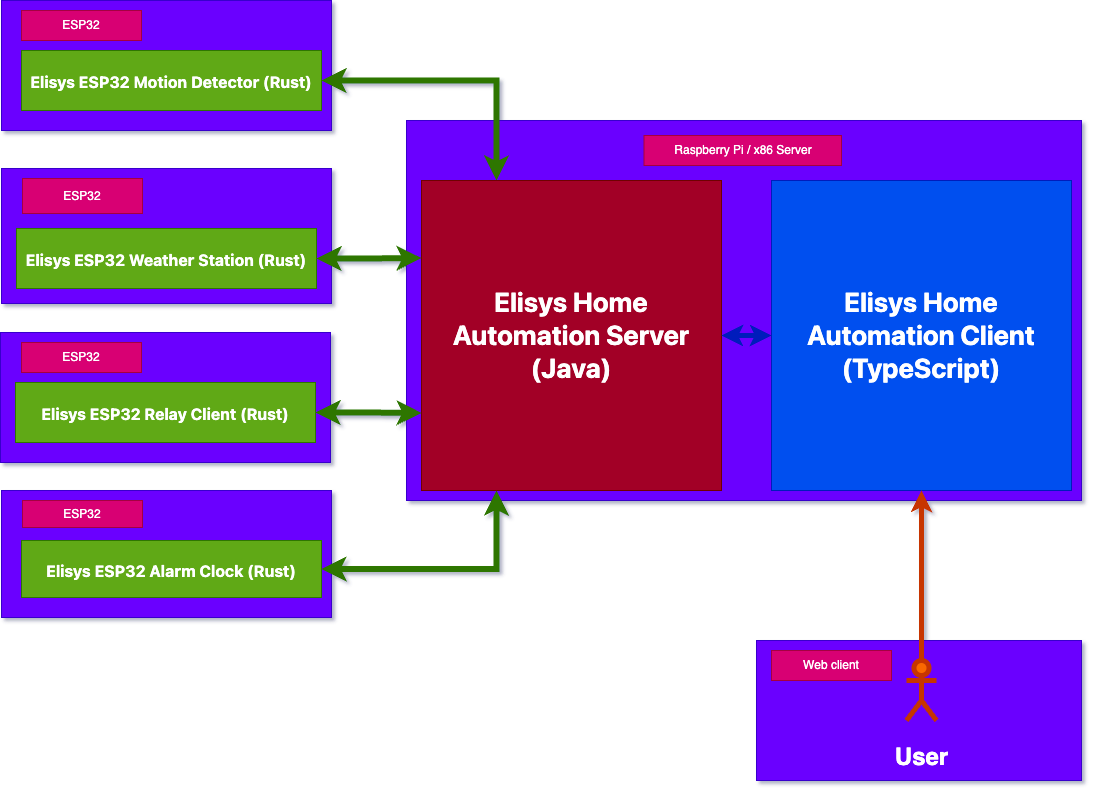

The diagram above was exported from draw.io. Its source (the exported page's mxGraphModel, read from the mxfile embedded in the PNG):
<mxGraphModel dx="973" dy="743" grid="1" gridSize="10" guides="1" tooltips="1" connect="1" arrows="1" fold="1" page="1" pageScale="1" pageWidth="827" pageHeight="1169" math="0" shadow="0">
  <root>
    <mxCell id="0" />
    <mxCell id="1" parent="0" />
    <mxCell id="cz6tZYrq-klGtg9-aLDY-11" value="" style="rounded=0;whiteSpace=wrap;html=1;fillColor=#6a00ff;fontColor=#ffffff;strokeColor=#3700CC;" parent="1" vertex="1">
      <mxGeometry x="825" y="740" width="325" height="140" as="geometry" />
    </mxCell>
    <mxCell id="cz6tZYrq-klGtg9-aLDY-9" value="" style="rounded=0;whiteSpace=wrap;html=1;fillColor=#6a00ff;fontColor=#ffffff;strokeColor=#3700CC;" parent="1" vertex="1">
      <mxGeometry x="475" y="220" width="675" height="380" as="geometry" />
    </mxCell>
    <mxCell id="cz6tZYrq-klGtg9-aLDY-10" value="Raspberry Pi / x86 Server" style="rounded=0;whiteSpace=wrap;html=1;fillColor=#d80073;fontColor=#ffffff;strokeColor=#A50040;" parent="1" vertex="1">
      <mxGeometry x="712.5" y="235" width="197.5" height="30" as="geometry" />
    </mxCell>
    <mxCell id="cz6tZYrq-klGtg9-aLDY-7" value="" style="rounded=0;whiteSpace=wrap;html=1;fillColor=#6a00ff;fontColor=#ffffff;strokeColor=#3700CC;" parent="1" vertex="1">
      <mxGeometry x="70" y="590" width="330" height="127" as="geometry" />
    </mxCell>
    <mxCell id="cz6tZYrq-klGtg9-aLDY-8" value="ESP32" style="rounded=0;whiteSpace=wrap;html=1;fillColor=#d80073;fontColor=#ffffff;strokeColor=#A50040;" parent="1" vertex="1">
      <mxGeometry x="91" y="600" width="120" height="27" as="geometry" />
    </mxCell>
    <mxCell id="cz6tZYrq-klGtg9-aLDY-5" value="" style="rounded=0;whiteSpace=wrap;html=1;fillColor=#6a00ff;fontColor=#ffffff;strokeColor=#3700CC;" parent="1" vertex="1">
      <mxGeometry x="69" y="432" width="330" height="130" as="geometry" />
    </mxCell>
    <mxCell id="cz6tZYrq-klGtg9-aLDY-6" value="ESP32" style="rounded=0;whiteSpace=wrap;html=1;fillColor=#d80073;fontColor=#ffffff;strokeColor=#A50040;" parent="1" vertex="1">
      <mxGeometry x="90" y="442" width="120" height="30" as="geometry" />
    </mxCell>
    <mxCell id="cz6tZYrq-klGtg9-aLDY-3" value="" style="rounded=0;whiteSpace=wrap;html=1;fillColor=#6a00ff;fontColor=#ffffff;strokeColor=#3700CC;" parent="1" vertex="1">
      <mxGeometry x="70" y="268" width="330" height="135" as="geometry" />
    </mxCell>
    <mxCell id="cz6tZYrq-klGtg9-aLDY-1" value="" style="rounded=0;whiteSpace=wrap;html=1;fillColor=#6a00ff;fontColor=#ffffff;strokeColor=#3700CC;" parent="1" vertex="1">
      <mxGeometry x="70" y="100" width="330" height="130" as="geometry" />
    </mxCell>
    <mxCell id="XqXIlG6U6oeBgcaxkroM-8" style="edgeStyle=orthogonalEdgeStyle;rounded=0;orthogonalLoop=1;jettySize=auto;html=1;entryX=0.25;entryY=0;entryDx=0;entryDy=0;strokeWidth=6;fillColor=#60a917;strokeColor=#2D7600;startArrow=classic;startFill=1;" parent="1" source="XqXIlG6U6oeBgcaxkroM-1" target="XqXIlG6U6oeBgcaxkroM-5" edge="1">
      <mxGeometry relative="1" as="geometry" />
    </mxCell>
    <mxCell id="XqXIlG6U6oeBgcaxkroM-1" value="&lt;h1 style=&quot;&quot;&gt;&lt;a style=&quot;background-color: transparent; font-family: -apple-system, &amp;quot;system-ui&amp;quot;, &amp;quot;Segoe UI&amp;quot;, &amp;quot;Noto Sans&amp;quot;, Helvetica, Arial, sans-serif, &amp;quot;Apple Color Emoji&amp;quot;, &amp;quot;Segoe UI Emoji&amp;quot;; font-size: 16px; box-sizing: border-box; color: var(--fgColor-accent, var(--color-accent-fg)); text-underline-offset: 0.2rem;&quot; href=&quot;https://github.com/goto-eof/esp32-motion-detector-and-server-notifier-rust&quot;&gt;Elisys ESP32 Motion Detector (Rust)&lt;/a&gt;&lt;/h1&gt;" style="rounded=0;whiteSpace=wrap;html=1;align=center;fillColor=#60a917;fontColor=#ffffff;strokeColor=#2D7600;" parent="1" vertex="1">
      <mxGeometry x="90" y="150" width="300" height="60" as="geometry" />
    </mxCell>
    <mxCell id="XqXIlG6U6oeBgcaxkroM-2" value="&lt;h1 style=&quot;&quot;&gt;&lt;a href=&quot;https://github.com/goto-eof/esp32-motion-detector-and-server-notifier-rust&quot; style=&quot;background-color: transparent; font-family: -apple-system, &amp;quot;system-ui&amp;quot;, &amp;quot;Segoe UI&amp;quot;, &amp;quot;Noto Sans&amp;quot;, Helvetica, Arial, sans-serif, &amp;quot;Apple Color Emoji&amp;quot;, &amp;quot;Segoe UI Emoji&amp;quot;; font-size: 16px; box-sizing: border-box; color: var(--fgColor-accent, var(--color-accent-fg)); text-underline-offset: 0.2rem;&quot;&gt;Elisys ESP32 Weather Station (Rust)&lt;/a&gt;&lt;/h1&gt;" style="rounded=0;whiteSpace=wrap;html=1;align=center;fillColor=#60a917;fontColor=#ffffff;strokeColor=#2D7600;" parent="1" vertex="1">
      <mxGeometry x="85" y="328" width="300" height="60" as="geometry" />
    </mxCell>
    <mxCell id="XqXIlG6U6oeBgcaxkroM-11" style="edgeStyle=orthogonalEdgeStyle;rounded=0;orthogonalLoop=1;jettySize=auto;html=1;entryX=0;entryY=0.75;entryDx=0;entryDy=0;strokeWidth=6;fillColor=#60a917;strokeColor=#2D7600;startArrow=classic;startFill=1;" parent="1" source="XqXIlG6U6oeBgcaxkroM-3" target="XqXIlG6U6oeBgcaxkroM-5" edge="1">
      <mxGeometry relative="1" as="geometry" />
    </mxCell>
    <mxCell id="XqXIlG6U6oeBgcaxkroM-3" value="&lt;h1 style=&quot;&quot;&gt;&lt;a style=&quot;background-color: transparent; font-family: -apple-system, &amp;quot;system-ui&amp;quot;, &amp;quot;Segoe UI&amp;quot;, &amp;quot;Noto Sans&amp;quot;, Helvetica, Arial, sans-serif, &amp;quot;Apple Color Emoji&amp;quot;, &amp;quot;Segoe UI Emoji&amp;quot;; font-size: 16px; box-sizing: border-box; color: var(--fgColor-accent, var(--color-accent-fg)); text-underline-offset: 0.2rem;&quot; href=&quot;https://github.com/goto-eof/esp32-motion-detector-and-server-notifier-rust&quot;&gt;Elisys ESP32 Relay Client (Rust)&lt;/a&gt;&lt;/h1&gt;" style="rounded=0;whiteSpace=wrap;html=1;align=center;fillColor=#60a917;fontColor=#ffffff;strokeColor=#2D7600;" parent="1" vertex="1">
      <mxGeometry x="84" y="482" width="300" height="60" as="geometry" />
    </mxCell>
    <mxCell id="XqXIlG6U6oeBgcaxkroM-9" style="edgeStyle=orthogonalEdgeStyle;rounded=0;orthogonalLoop=1;jettySize=auto;html=1;entryX=0.25;entryY=1;entryDx=0;entryDy=0;strokeWidth=6;fillColor=#60a917;strokeColor=#2D7600;startArrow=classic;startFill=1;" parent="1" source="XqXIlG6U6oeBgcaxkroM-4" target="XqXIlG6U6oeBgcaxkroM-5" edge="1">
      <mxGeometry relative="1" as="geometry" />
    </mxCell>
    <mxCell id="XqXIlG6U6oeBgcaxkroM-4" value="&lt;h1 style=&quot;&quot;&gt;&lt;a href=&quot;https://github.com/goto-eof/esp32-motion-detector-and-server-notifier-rust&quot; style=&quot;background-color: transparent; font-family: -apple-system, &amp;quot;system-ui&amp;quot;, &amp;quot;Segoe UI&amp;quot;, &amp;quot;Noto Sans&amp;quot;, Helvetica, Arial, sans-serif, &amp;quot;Apple Color Emoji&amp;quot;, &amp;quot;Segoe UI Emoji&amp;quot;; font-size: 16px; box-sizing: border-box; color: var(--fgColor-accent, var(--color-accent-fg)); text-underline-offset: 0.2rem;&quot;&gt;Elisys ESP32 Alarm Clock (Rust)&lt;/a&gt;&lt;/h1&gt;" style="rounded=0;whiteSpace=wrap;html=1;align=center;fillColor=#60a917;fontColor=#ffffff;strokeColor=#2D7600;" parent="1" vertex="1">
      <mxGeometry x="90" y="640" width="300" height="57" as="geometry" />
    </mxCell>
    <mxCell id="XqXIlG6U6oeBgcaxkroM-5" value="&lt;h1 style=&quot;&quot;&gt;&lt;a href=&quot;https://github.com/goto-eof/esp32-motion-detector-and-server-notifier-rust&quot; style=&quot;background-color: transparent; font-family: -apple-system, &amp;quot;system-ui&amp;quot;, &amp;quot;Segoe UI&amp;quot;, &amp;quot;Noto Sans&amp;quot;, Helvetica, Arial, sans-serif, &amp;quot;Apple Color Emoji&amp;quot;, &amp;quot;Segoe UI Emoji&amp;quot;; box-sizing: border-box; color: var(--fgColor-accent, var(--color-accent-fg)); text-underline-offset: 0.2rem;&quot;&gt;&lt;font style=&quot;font-size: 27px;&quot;&gt;Elisys Home Automation Server (Java)&lt;/font&gt;&lt;/a&gt;&lt;/h1&gt;" style="rounded=0;whiteSpace=wrap;html=1;align=center;fillColor=#a20025;fontColor=#ffffff;strokeColor=#6F0000;" parent="1" vertex="1">
      <mxGeometry x="490" y="280" width="300" height="310" as="geometry" />
    </mxCell>
    <mxCell id="XqXIlG6U6oeBgcaxkroM-7" style="edgeStyle=orthogonalEdgeStyle;rounded=0;orthogonalLoop=1;jettySize=auto;html=1;entryX=1;entryY=0.5;entryDx=0;entryDy=0;strokeWidth=5;fillColor=#0050ef;strokeColor=#001DBC;startArrow=classic;startFill=1;" parent="1" source="XqXIlG6U6oeBgcaxkroM-6" target="XqXIlG6U6oeBgcaxkroM-5" edge="1">
      <mxGeometry relative="1" as="geometry" />
    </mxCell>
    <mxCell id="XqXIlG6U6oeBgcaxkroM-6" value="&lt;h1 style=&quot;&quot;&gt;&lt;a style=&quot;color: var(--fgColor-accent, var(--color-accent-fg)); background-color: transparent; font-family: -apple-system, &amp;quot;system-ui&amp;quot;, &amp;quot;Segoe UI&amp;quot;, &amp;quot;Noto Sans&amp;quot;, Helvetica, Arial, sans-serif, &amp;quot;Apple Color Emoji&amp;quot;, &amp;quot;Segoe UI Emoji&amp;quot;; box-sizing: border-box; text-underline-offset: 0.2rem;&quot; href=&quot;https://github.com/goto-eof/esp32-motion-detector-and-server-notifier-rust&quot;&gt;&lt;font style=&quot;font-size: 27px;&quot;&gt;Elisys Home Automation Client (TypeScript)&lt;/font&gt;&lt;/a&gt;&lt;/h1&gt;" style="rounded=0;whiteSpace=wrap;html=1;align=center;fillColor=#0050ef;fontColor=#ffffff;strokeColor=#001DBC;" parent="1" vertex="1">
      <mxGeometry x="840" y="280" width="300" height="310" as="geometry" />
    </mxCell>
    <mxCell id="XqXIlG6U6oeBgcaxkroM-10" style="edgeStyle=orthogonalEdgeStyle;rounded=0;orthogonalLoop=1;jettySize=auto;html=1;entryX=0;entryY=0.25;entryDx=0;entryDy=0;strokeWidth=6;fillColor=#60a917;strokeColor=#2D7600;startArrow=classic;startFill=1;" parent="1" source="XqXIlG6U6oeBgcaxkroM-2" target="XqXIlG6U6oeBgcaxkroM-5" edge="1">
      <mxGeometry relative="1" as="geometry" />
    </mxCell>
    <mxCell id="cz6tZYrq-klGtg9-aLDY-2" value="ESP32" style="rounded=0;whiteSpace=wrap;html=1;fillColor=#d80073;fontColor=#ffffff;strokeColor=#A50040;" parent="1" vertex="1">
      <mxGeometry x="90" y="110" width="120" height="30" as="geometry" />
    </mxCell>
    <mxCell id="cz6tZYrq-klGtg9-aLDY-4" value="ESP32" style="rounded=0;whiteSpace=wrap;html=1;fillColor=#d80073;fontColor=#ffffff;strokeColor=#A50040;" parent="1" vertex="1">
      <mxGeometry x="91" y="278" width="120" height="35" as="geometry" />
    </mxCell>
    <mxCell id="cz6tZYrq-klGtg9-aLDY-16" style="edgeStyle=orthogonalEdgeStyle;rounded=0;orthogonalLoop=1;jettySize=auto;html=1;entryX=0.5;entryY=1;entryDx=0;entryDy=0;strokeWidth=5;fillColor=#fa6800;strokeColor=#C73500;" parent="1" source="cz6tZYrq-klGtg9-aLDY-14" target="XqXIlG6U6oeBgcaxkroM-6" edge="1">
      <mxGeometry relative="1" as="geometry" />
    </mxCell>
    <mxCell id="cz6tZYrq-klGtg9-aLDY-14" value="&lt;h1&gt;&lt;font color=&quot;#ffffff&quot;&gt;User&lt;/font&gt;&lt;/h1&gt;" style="shape=umlActor;verticalLabelPosition=bottom;verticalAlign=top;html=1;outlineConnect=0;fillColor=#fa6800;fontColor=#000000;strokeColor=#C73500;strokeWidth=5;" parent="1" vertex="1">
      <mxGeometry x="975" y="760" width="30" height="60" as="geometry" />
    </mxCell>
    <mxCell id="cz6tZYrq-klGtg9-aLDY-15" value="Web client" style="rounded=0;whiteSpace=wrap;html=1;fillColor=#d80073;fontColor=#ffffff;strokeColor=#A50040;" parent="1" vertex="1">
      <mxGeometry x="840" y="750" width="120" height="30" as="geometry" />
    </mxCell>
  </root>
</mxGraphModel>